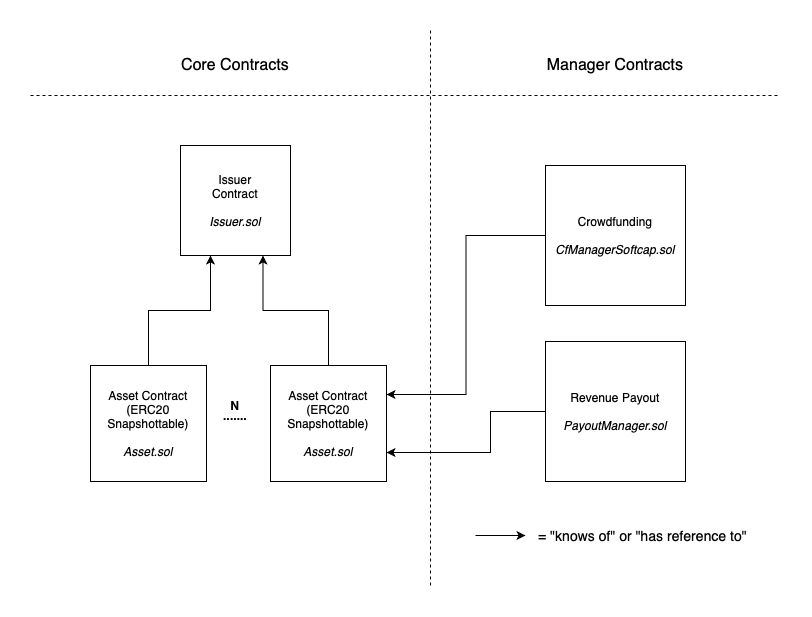

The diagram above was exported from draw.io. Its source (the exported page's mxGraphModel, read from the mxfile embedded in the PNG):
<mxGraphModel dx="1238" dy="794" grid="1" gridSize="10" guides="1" tooltips="1" connect="1" arrows="1" fold="1" page="1" pageScale="1" pageWidth="827" pageHeight="1169" math="0" shadow="0">
  <root>
    <mxCell id="0" />
    <mxCell id="1" parent="0" />
    <mxCell id="2" value="Issuer&lt;br&gt;Contract&lt;i&gt;&lt;br&gt;&lt;br&gt;Issuer.sol&lt;/i&gt;" style="whiteSpace=wrap;html=1;aspect=fixed;" vertex="1" parent="1">
      <mxGeometry x="190" y="170" width="110" height="110" as="geometry" />
    </mxCell>
    <mxCell id="3" style="edgeStyle=orthogonalEdgeStyle;rounded=0;orthogonalLoop=1;jettySize=auto;html=1;fontSize=14;" edge="1" source="4" target="2" parent="1">
      <mxGeometry relative="1" as="geometry">
        <Array as="points">
          <mxPoint x="158" y="335" />
          <mxPoint x="220" y="335" />
        </Array>
      </mxGeometry>
    </mxCell>
    <mxCell id="4" value="Asset&amp;nbsp;Contract&lt;br&gt;(ERC20 Snapshottable)&lt;br&gt;&lt;br&gt;&lt;i&gt;Asset.sol&lt;/i&gt;" style="whiteSpace=wrap;html=1;aspect=fixed;" vertex="1" parent="1">
      <mxGeometry x="100" y="390" width="116" height="116" as="geometry" />
    </mxCell>
    <mxCell id="5" value="&lt;b&gt;.......&lt;/b&gt;" style="text;html=1;strokeColor=none;fillColor=none;align=center;verticalAlign=middle;whiteSpace=wrap;rounded=0;" vertex="1" parent="1">
      <mxGeometry x="225" y="430" width="40" height="20" as="geometry" />
    </mxCell>
    <mxCell id="6" value="&lt;b&gt;N&lt;/b&gt;" style="text;html=1;strokeColor=none;fillColor=none;align=center;verticalAlign=middle;whiteSpace=wrap;rounded=0;strokeWidth=1;" vertex="1" parent="1">
      <mxGeometry x="225" y="420" width="40" height="20" as="geometry" />
    </mxCell>
    <mxCell id="7" style="edgeStyle=orthogonalEdgeStyle;rounded=0;orthogonalLoop=1;jettySize=auto;html=1;exitX=0.5;exitY=0;exitDx=0;exitDy=0;entryX=0.75;entryY=1;entryDx=0;entryDy=0;fontSize=14;" edge="1" source="8" target="2" parent="1">
      <mxGeometry relative="1" as="geometry" />
    </mxCell>
    <mxCell id="8" value="Asset&amp;nbsp;Contract&lt;br&gt;(ERC20 Snapshottable)&lt;br&gt;&lt;br&gt;&lt;i&gt;Asset.sol&lt;/i&gt;" style="whiteSpace=wrap;html=1;aspect=fixed;" vertex="1" parent="1">
      <mxGeometry x="280" y="390" width="116" height="116" as="geometry" />
    </mxCell>
    <mxCell id="9" value="" style="endArrow=none;dashed=1;html=1;" edge="1" parent="1">
      <mxGeometry width="50" height="50" relative="1" as="geometry">
        <mxPoint x="440" y="55" as="sourcePoint" />
        <mxPoint x="440" y="610" as="targetPoint" />
      </mxGeometry>
    </mxCell>
    <mxCell id="10" value="Core Contracts" style="text;html=1;strokeColor=none;fillColor=none;align=center;verticalAlign=middle;whiteSpace=wrap;rounded=0;fontSize=16;" vertex="1" parent="1">
      <mxGeometry x="175" y="80" width="140" height="20" as="geometry" />
    </mxCell>
    <mxCell id="11" value="Manager Contracts" style="text;html=1;strokeColor=none;fillColor=none;align=center;verticalAlign=middle;whiteSpace=wrap;rounded=0;fontSize=16;" vertex="1" parent="1">
      <mxGeometry x="540" y="80" width="170" height="20" as="geometry" />
    </mxCell>
    <mxCell id="12" value="" style="endArrow=none;dashed=1;html=1;fontSize=16;" edge="1" parent="1">
      <mxGeometry width="50" height="50" relative="1" as="geometry">
        <mxPoint x="40" y="120" as="sourcePoint" />
        <mxPoint x="790" y="120" as="targetPoint" />
      </mxGeometry>
    </mxCell>
    <mxCell id="13" style="edgeStyle=orthogonalEdgeStyle;rounded=0;orthogonalLoop=1;jettySize=auto;html=1;exitX=0;exitY=0.5;exitDx=0;exitDy=0;entryX=1;entryY=0.25;entryDx=0;entryDy=0;fontSize=14;" edge="1" source="14" target="8" parent="1">
      <mxGeometry relative="1" as="geometry" />
    </mxCell>
    <mxCell id="14" value="Crowdfunding&lt;br&gt;&lt;br&gt;&lt;i&gt;CfManagerSoftcap.sol&lt;/i&gt;" style="whiteSpace=wrap;html=1;aspect=fixed;" vertex="1" parent="1">
      <mxGeometry x="555" y="190" width="140" height="140" as="geometry" />
    </mxCell>
    <mxCell id="15" style="edgeStyle=orthogonalEdgeStyle;rounded=0;orthogonalLoop=1;jettySize=auto;html=1;exitX=0;exitY=0.5;exitDx=0;exitDy=0;entryX=1;entryY=0.75;entryDx=0;entryDy=0;fontSize=14;" edge="1" source="16" target="8" parent="1">
      <mxGeometry relative="1" as="geometry">
        <Array as="points">
          <mxPoint x="500" y="436" />
          <mxPoint x="500" y="477" />
        </Array>
      </mxGeometry>
    </mxCell>
    <mxCell id="16" value="Revenue Payout&lt;br&gt;&lt;br&gt;&lt;i&gt;PayoutManager.sol&lt;/i&gt;" style="whiteSpace=wrap;html=1;aspect=fixed;" vertex="1" parent="1">
      <mxGeometry x="555" y="366" width="140" height="140" as="geometry" />
    </mxCell>
    <mxCell id="17" value="" style="endArrow=classic;html=1;fontSize=16;" edge="1" parent="1">
      <mxGeometry width="50" height="50" relative="1" as="geometry">
        <mxPoint x="485" y="560" as="sourcePoint" />
        <mxPoint x="535" y="560" as="targetPoint" />
      </mxGeometry>
    </mxCell>
    <mxCell id="18" value="= &quot;knows of&quot; or &quot;has reference to&quot;" style="text;html=1;strokeColor=none;fillColor=none;align=center;verticalAlign=middle;whiteSpace=wrap;rounded=0;fontSize=14;fontStyle=0" vertex="1" parent="1">
      <mxGeometry x="540" y="550" width="225" height="20" as="geometry" />
    </mxCell>
  </root>
</mxGraphModel>